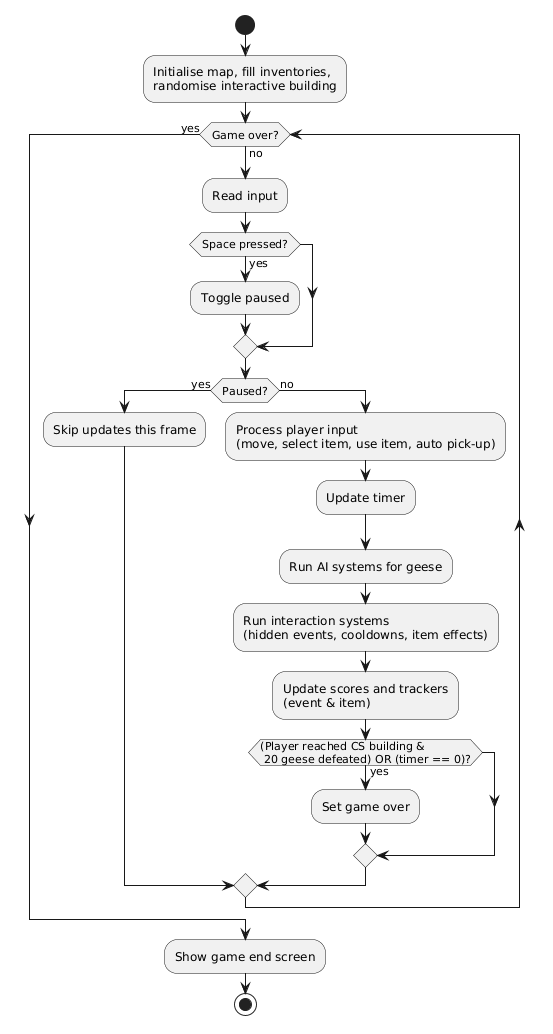

The diagram above was rendered by PlantUML. Its source (embedded in the PNG):
@startuml
start
:Initialise map, fill inventories,\nrandomise interactive building;

while (Game over?) is (no)
  :Read input;

  if (Space pressed?) then (yes)
    :Toggle paused;
  endif

  if (Paused?) then (yes)
    :Skip updates this frame;
  else (no)
    :Process player input\n(move, select item, use item, auto pick-up);
    :Update timer;
    :Run AI systems for geese;
    :Run interaction systems\n(hidden events, cooldowns, item effects);
    :Update scores and trackers\n(event & item);
    if ((Player reached CS building &\n 20 geese defeated) OR (timer == 0)?) then (yes)
      :Set game over;
    endif
  endif
endwhile (yes)

:Show game end screen;
stop
@enduml